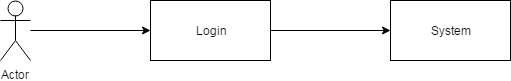

The diagram above was exported from draw.io. Its source (the exported page's mxGraphModel, read from the mxfile embedded in the PNG):
<mxGraphModel dx="872" dy="467" grid="1" gridSize="10" guides="1" tooltips="1" connect="1" arrows="1" fold="1" page="1" pageScale="1" pageWidth="850" pageHeight="1100" background="#ffffff" math="0" shadow="0">
  <root>
    <mxCell id="0" />
    <mxCell id="1" parent="0" />
    <mxCell id="6" value="" style="edgeStyle=orthogonalEdgeStyle;rounded=0;html=1;jettySize=auto;orthogonalLoop=1;entryX=0;entryY=0.5;" edge="1" parent="1" source="2" target="7">
      <mxGeometry relative="1" as="geometry">
        <mxPoint x="200" y="110" as="targetPoint" />
        <Array as="points" />
      </mxGeometry>
    </mxCell>
    <mxCell id="2" value="Actor" style="shape=umlActor;verticalLabelPosition=bottom;labelBackgroundColor=#ffffff;verticalAlign=top;html=1;" vertex="1" parent="1">
      <mxGeometry x="90" y="80" width="30" height="60" as="geometry" />
    </mxCell>
    <mxCell id="10" style="edgeStyle=orthogonalEdgeStyle;rounded=0;html=1;exitX=1;exitY=0.5;entryX=0;entryY=0.5;jettySize=auto;orthogonalLoop=1;" edge="1" parent="1" source="7" target="8">
      <mxGeometry relative="1" as="geometry" />
    </mxCell>
    <mxCell id="7" value="&lt;div&gt;Login&lt;/div&gt;" style="whiteSpace=wrap;html=1;" vertex="1" parent="1">
      <mxGeometry x="240" y="80" width="120" height="60" as="geometry" />
    </mxCell>
    <mxCell id="8" value="System" style="whiteSpace=wrap;html=1;" vertex="1" parent="1">
      <mxGeometry x="480" y="80" width="120" height="60" as="geometry" />
    </mxCell>
  </root>
</mxGraphModel>